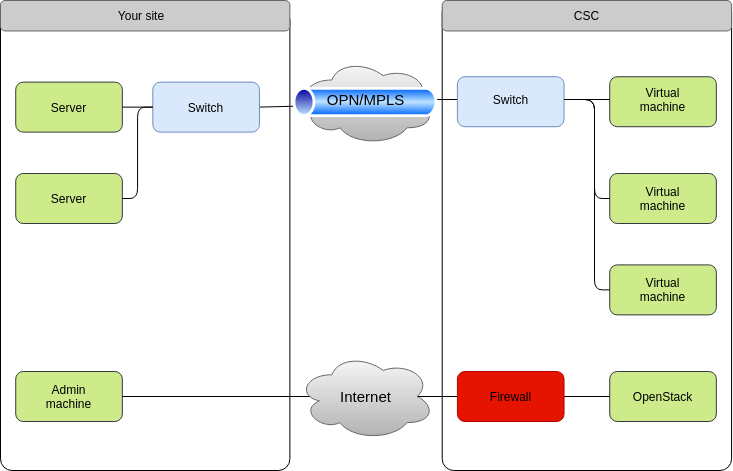

The diagram above was exported from draw.io. Its source (the exported page's mxGraphModel, read from the mxfile embedded in the PNG):
<mxGraphModel dx="1844" dy="1220" grid="1" gridSize="10" guides="1" tooltips="1" connect="1" arrows="1" fold="1" page="1" pageScale="1" pageWidth="827" pageHeight="1169" math="0" shadow="0">
  <root>
    <mxCell id="0" />
    <mxCell id="1" parent="0" />
    <mxCell id="45" value="" style="endArrow=none;html=1;exitX=0.875;exitY=0.5;exitDx=0;exitDy=0;exitPerimeter=0;entryX=0;entryY=0.5;entryDx=0;entryDy=0;" parent="1" edge="1">
      <mxGeometry width="50" height="50" relative="1" as="geometry">
        <mxPoint x="486.9440625" y="214" as="sourcePoint" />
        <mxPoint x="526.925" y="214" as="targetPoint" />
      </mxGeometry>
    </mxCell>
    <mxCell id="44" value="" style="endArrow=none;html=1;entryX=0.16;entryY=0.55;entryDx=0;entryDy=0;entryPerimeter=0;exitX=1;exitY=0.5;exitDx=0;exitDy=0;" parent="1" edge="1">
      <mxGeometry width="50" height="50" relative="1" as="geometry">
        <mxPoint x="328.9241666666667" y="221.61538461538464" as="sourcePoint" />
        <mxPoint x="388.93364999999994" y="220.0923076923077" as="targetPoint" />
      </mxGeometry>
    </mxCell>
    <mxCell id="54" value="" style="ellipse;shape=cloud;whiteSpace=wrap;html=1;gradientColor=#b3b3b3;fillColor=#f5f5f5;strokeColor=#666666;" parent="1" vertex="1">
      <mxGeometry x="367" y="172.77000000000004" width="137.08" height="86.92" as="geometry" />
    </mxCell>
    <mxCell id="65" value="" style="aspect=fixed;perimeter=ellipsePerimeter;html=1;align=center;shadow=0;dashed=0;spacingTop=3;image;image=img/lib/active_directory/tunnel.svg;" parent="1" vertex="1">
      <mxGeometry x="360" y="202" width="150" height="30.01" as="geometry" />
    </mxCell>
    <mxCell id="6" value="" style="rounded=1;whiteSpace=wrap;html=1;fillColor=none;arcSize=4;" parent="1" vertex="1">
      <mxGeometry x="70" y="122.62" width="289.39" height="462.38" as="geometry" />
    </mxCell>
    <mxCell id="62" value="" style="rounded=1;whiteSpace=wrap;html=1;fillColor=#dae8fc;strokeColor=#6c8ebf;" parent="1" vertex="1">
      <mxGeometry x="222.31000000000006" y="196.61999999999998" width="106.62" height="50" as="geometry" />
    </mxCell>
    <mxCell id="61" value="" style="rounded=1;whiteSpace=wrap;html=1;fillColor=#dae8fc;strokeColor=#6c8ebf;" parent="1" vertex="1">
      <mxGeometry x="526.9200000000001" y="191.23" width="106.62" height="50" as="geometry" />
    </mxCell>
    <mxCell id="60" value="" style="rounded=1;whiteSpace=wrap;html=1;fillColor=#cdeb8b;strokeColor=#36393d;" parent="1" vertex="1">
      <mxGeometry x="679.23" y="191.23" width="106.62" height="50" as="geometry" />
    </mxCell>
    <mxCell id="59" value="" style="rounded=1;whiteSpace=wrap;html=1;fillColor=#cdeb8b;strokeColor=#36393d;" parent="1" vertex="1">
      <mxGeometry x="679.23" y="288" width="106.62" height="50" as="geometry" />
    </mxCell>
    <mxCell id="58" value="" style="rounded=1;whiteSpace=wrap;html=1;fillColor=#cdeb8b;strokeColor=#36393d;" parent="1" vertex="1">
      <mxGeometry x="679.23" y="379.38" width="106.62" height="50" as="geometry" />
    </mxCell>
    <mxCell id="57" value="" style="rounded=1;whiteSpace=wrap;html=1;fillColor=#cdeb8b;strokeColor=#36393d;" parent="1" vertex="1">
      <mxGeometry x="679.23" y="486" width="106.62" height="50" as="geometry" />
    </mxCell>
    <mxCell id="56" value="" style="rounded=1;whiteSpace=wrap;html=1;fillColor=#cdeb8b;strokeColor=#36393d;" parent="1" vertex="1">
      <mxGeometry x="85.23" y="486" width="106.62" height="50" as="geometry" />
    </mxCell>
    <mxCell id="55" value="" style="rounded=1;whiteSpace=wrap;html=1;fillColor=#cdeb8b;strokeColor=#36393d;" parent="1" vertex="1">
      <mxGeometry x="85.23" y="196.62" width="106.62" height="50" as="geometry" />
    </mxCell>
    <mxCell id="40" value="" style="endArrow=none;html=1;entryX=1;entryY=0.5;entryDx=0;entryDy=0;exitX=0.875;exitY=0.5;exitDx=0;exitDy=0;exitPerimeter=0;" parent="1" source="16" edge="1">
      <mxGeometry width="50" height="50" relative="1" as="geometry">
        <mxPoint x="237.53916666666666" y="305.38461538461536" as="sourcePoint" />
        <mxPoint x="191.8466666666667" y="511" as="targetPoint" />
      </mxGeometry>
    </mxCell>
    <mxCell id="8" value="" style="rounded=1;whiteSpace=wrap;html=1;fillColor=none;arcSize=4;" parent="1" vertex="1">
      <mxGeometry x="511.69" y="115" width="289.39" height="470" as="geometry" />
    </mxCell>
    <mxCell id="9" value="" style="rounded=1;whiteSpace=wrap;html=1;strokeColor=#666666;fillColor=#CCCCCC;" parent="1" vertex="1">
      <mxGeometry x="70" y="115" width="289.3858333333333" height="30.46153846153846" as="geometry" />
    </mxCell>
    <mxCell id="10" value="" style="rounded=1;whiteSpace=wrap;html=1;strokeColor=#666666;fillColor=#CCCCCC;" parent="1" vertex="1">
      <mxGeometry x="511.69416666666666" y="115" width="289.3858333333333" height="30.46153846153846" as="geometry" />
    </mxCell>
    <mxCell id="11" value="CSC" style="text;html=1;strokeColor=none;fillColor=none;align=center;verticalAlign=middle;whiteSpace=wrap;rounded=0;" parent="1" vertex="1">
      <mxGeometry x="625.9254166666667" y="115" width="60.92333333333333" height="30.46153846153846" as="geometry" />
    </mxCell>
    <mxCell id="12" value="Your site" style="text;html=1;strokeColor=none;fillColor=none;align=center;verticalAlign=middle;whiteSpace=wrap;rounded=0;" parent="1" vertex="1">
      <mxGeometry x="169.00041666666667" y="115" width="83.76958333333333" height="30.46153846153846" as="geometry" />
    </mxCell>
    <mxCell id="16" value="" style="ellipse;shape=cloud;whiteSpace=wrap;html=1;gradientColor=#b3b3b3;fillColor=#f5f5f5;strokeColor=#666666;" parent="1" vertex="1">
      <mxGeometry x="367" y="467.54" width="137.08" height="86.92" as="geometry" />
    </mxCell>
    <mxCell id="19" value="" style="rounded=1;whiteSpace=wrap;html=1;fillColor=#cdeb8b;strokeColor=#36393d;" parent="1" vertex="1">
      <mxGeometry x="85.23" y="288" width="106.62" height="50" as="geometry" />
    </mxCell>
    <mxCell id="24" value="&lt;span style=&quot;font-size: 15px&quot;&gt;OPN/MPLS&lt;/span&gt;" style="text;html=1;strokeColor=none;fillColor=none;align=center;verticalAlign=middle;whiteSpace=wrap;rounded=0;" parent="1" vertex="1">
      <mxGeometry x="405.0783333333333" y="198.76923076923077" width="60.92333333333333" height="30.46153846153846" as="geometry" />
    </mxCell>
    <mxCell id="25" value="&lt;font style=&quot;font-size: 15px&quot;&gt;Internet&lt;/font&gt;" style="text;html=1;strokeColor=none;fillColor=none;align=center;verticalAlign=middle;whiteSpace=wrap;rounded=0;" parent="1" vertex="1">
      <mxGeometry x="405.0783333333333" y="495.7692307692308" width="60.92333333333333" height="30.46153846153846" as="geometry" />
    </mxCell>
    <mxCell id="26" value="Virtual machine" style="text;html=1;strokeColor=none;fillColor=none;align=center;verticalAlign=middle;whiteSpace=wrap;rounded=0;" parent="1" vertex="1">
      <mxGeometry x="702.0795833333333" y="198.76923076923077" width="60.92333333333333" height="30.46153846153846" as="geometry" />
    </mxCell>
    <mxCell id="27" value="Virtual machine" style="text;html=1;strokeColor=none;fillColor=none;align=center;verticalAlign=middle;whiteSpace=wrap;rounded=0;" parent="1" vertex="1">
      <mxGeometry x="702.0795833333333" y="297.7692307692308" width="60.92333333333333" height="30.46153846153846" as="geometry" />
    </mxCell>
    <mxCell id="28" value="Virtual machine" style="text;html=1;strokeColor=none;fillColor=none;align=center;verticalAlign=middle;whiteSpace=wrap;rounded=0;" parent="1" vertex="1">
      <mxGeometry x="702.0795833333333" y="389.15384615384613" width="60.92333333333333" height="30.46153846153846" as="geometry" />
    </mxCell>
    <mxCell id="29" value="OpenStack" style="text;html=1;strokeColor=none;fillColor=none;align=center;verticalAlign=middle;whiteSpace=wrap;rounded=0;" parent="1" vertex="1">
      <mxGeometry x="702.0795833333333" y="495.7692307692308" width="60.92333333333333" height="30.46153846153846" as="geometry" />
    </mxCell>
    <mxCell id="31" value="Server" style="text;html=1;strokeColor=none;fillColor=none;align=center;verticalAlign=middle;whiteSpace=wrap;rounded=0;" parent="1" vertex="1">
      <mxGeometry x="108.07708333333333" y="206.3846153846154" width="60.92333333333333" height="30.46153846153846" as="geometry" />
    </mxCell>
    <mxCell id="32" value="Server" style="text;html=1;strokeColor=none;fillColor=none;align=center;verticalAlign=middle;whiteSpace=wrap;rounded=0;" parent="1" vertex="1">
      <mxGeometry x="108.07708333333333" y="297.7692307692308" width="60.92333333333333" height="30.46153846153846" as="geometry" />
    </mxCell>
    <mxCell id="33" value="Switch" style="text;html=1;strokeColor=none;fillColor=none;align=center;verticalAlign=middle;whiteSpace=wrap;rounded=0;" parent="1" vertex="1">
      <mxGeometry x="245.15458333333333" y="206.3846153846154" width="60.92333333333333" height="30.46153846153846" as="geometry" />
    </mxCell>
    <mxCell id="34" value="Switch" style="text;html=1;strokeColor=none;fillColor=none;align=center;verticalAlign=middle;whiteSpace=wrap;rounded=0;" parent="1" vertex="1">
      <mxGeometry x="549.77125" y="198.76923076923077" width="60.92333333333333" height="30.46153846153846" as="geometry" />
    </mxCell>
    <mxCell id="36" value="Admin machine" style="text;html=1;strokeColor=none;fillColor=none;align=center;verticalAlign=middle;whiteSpace=wrap;rounded=0;" parent="1" vertex="1">
      <mxGeometry x="108.07708333333333" y="495.7692307692308" width="60.92333333333333" height="30.46153846153846" as="geometry" />
    </mxCell>
    <mxCell id="37" value="" style="endArrow=none;html=1;entryX=0;entryY=0.5;entryDx=0;entryDy=0;exitX=1;exitY=0.5;exitDx=0;exitDy=0;" parent="1" edge="1">
      <mxGeometry width="50" height="50" relative="1" as="geometry">
        <mxPoint x="191.8466666666667" y="221.61538461538464" as="sourcePoint" />
        <mxPoint x="222.3083333333334" y="221.61538461538464" as="targetPoint" />
      </mxGeometry>
    </mxCell>
    <mxCell id="39" value="" style="endArrow=none;html=1;exitX=1;exitY=0.5;exitDx=0;exitDy=0;entryX=0;entryY=0.5;entryDx=0;entryDy=0;" parent="1" source="19" edge="1">
      <mxGeometry width="50" height="50" relative="1" as="geometry">
        <mxPoint x="237.53916666666666" y="412" as="sourcePoint" />
        <mxPoint x="222.3083333333334" y="221.61538461538464" as="targetPoint" />
        <Array as="points">
          <mxPoint x="207.07750000000001" y="313" />
          <mxPoint x="207.07750000000001" y="221.6153846153846" />
        </Array>
      </mxGeometry>
    </mxCell>
    <mxCell id="49" value="" style="endArrow=none;html=1;exitX=0.875;exitY=0.5;exitDx=0;exitDy=0;exitPerimeter=0;entryX=0;entryY=0.5;entryDx=0;entryDy=0;" parent="1" source="16" edge="1">
      <mxGeometry width="50" height="50" relative="1" as="geometry">
        <mxPoint x="542.1558333333334" y="351.0769230769231" as="sourcePoint" />
        <mxPoint x="679.2333333333333" y="510.9999999999998" as="targetPoint" />
      </mxGeometry>
    </mxCell>
    <mxCell id="50" value="" style="endArrow=none;html=1;entryX=0;entryY=0.5;entryDx=0;entryDy=0;exitX=1;exitY=0.5;exitDx=0;exitDy=0;" parent="1" edge="1">
      <mxGeometry width="50" height="50" relative="1" as="geometry">
        <mxPoint x="633.5408333333332" y="214" as="sourcePoint" />
        <mxPoint x="679.2333333333333" y="214" as="targetPoint" />
      </mxGeometry>
    </mxCell>
    <mxCell id="51" value="" style="endArrow=none;html=1;exitX=1;exitY=0.5;exitDx=0;exitDy=0;entryX=0;entryY=0.5;entryDx=0;entryDy=0;" parent="1" edge="1">
      <mxGeometry width="50" height="50" relative="1" as="geometry">
        <mxPoint x="633.5408333333332" y="214" as="sourcePoint" />
        <mxPoint x="679.2333333333333" y="404.3846153846155" as="targetPoint" />
        <Array as="points">
          <mxPoint x="664.0025" y="214" />
          <mxPoint x="664.0025" y="404.38461538461536" />
        </Array>
      </mxGeometry>
    </mxCell>
    <mxCell id="52" value="" style="endArrow=none;html=1;exitX=1;exitY=0.5;exitDx=0;exitDy=0;entryX=0;entryY=0.5;entryDx=0;entryDy=0;" parent="1" edge="1">
      <mxGeometry width="50" height="50" relative="1" as="geometry">
        <mxPoint x="633.5408333333332" y="214" as="sourcePoint" />
        <mxPoint x="679.2333333333333" y="312.9999999999998" as="targetPoint" />
        <Array as="points">
          <mxPoint x="664.0025" y="214" />
          <mxPoint x="664.0025" y="313" />
        </Array>
      </mxGeometry>
    </mxCell>
    <mxCell id="63" value="" style="rounded=1;whiteSpace=wrap;html=1;fillColor=#e51400;strokeColor=#B20000;fontColor=#ffffff;" parent="1" vertex="1">
      <mxGeometry x="526.92" y="486" width="106.62" height="50" as="geometry" />
    </mxCell>
    <mxCell id="64" value="Firewall" style="text;html=1;strokeColor=none;fillColor=none;align=center;verticalAlign=middle;whiteSpace=wrap;rounded=0;" parent="1" vertex="1">
      <mxGeometry x="549.7695833333332" y="495.7692307692308" width="60.92333333333333" height="30.46153846153846" as="geometry" />
    </mxCell>
  </root>
</mxGraphModel>